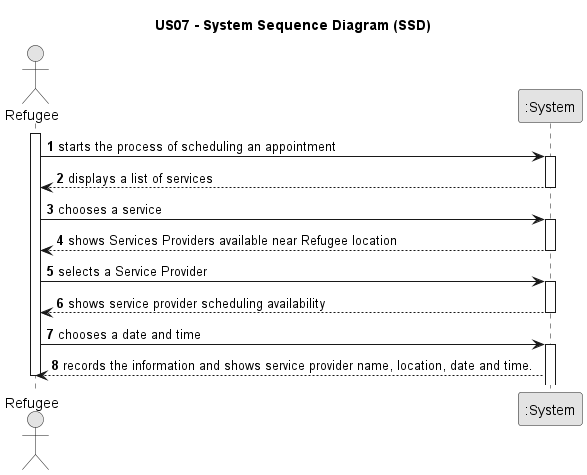

The diagram above was rendered by PlantUML. Its source (embedded in the PNG):
@startuml
skinparam monochrome true
skinparam packageStyle rectangle
skinparam shadowing false

title US07 - System Sequence Diagram (SSD)

autonumber

actor Refugee
participant ":System" as System

activate Refugee
    Refugee -> System : starts the process of scheduling an appointment
    activate System
        System --> Refugee : displays a list of services
    deactivate System

    Refugee -> System : chooses a service

    activate System
        System --> Refugee : shows Services Providers available near Refugee location
    deactivate System
    Refugee -> System : selects a Service Provider

    activate System
        System --> Refugee : shows service provider scheduling availability
    deactivate System

    Refugee -> System: chooses a date and time
    activate System
        System --> Refugee: records the information and shows service provider name, location, date and time.

deactivate Refugee

@enduml